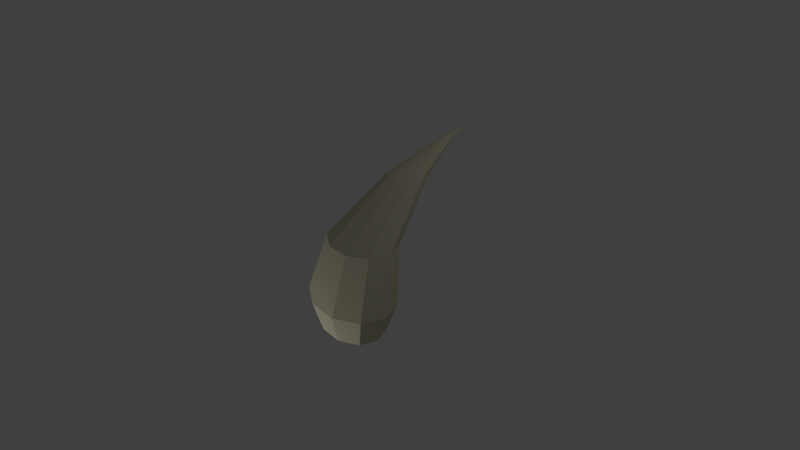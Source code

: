 # Source: Feng.blend  (saved by Blender 2.76.0; exported with 4.5.12 LTS)
import bpy
from mathutils import Matrix  # noqa: F401  (used for matrix-valued properties, if any)

bpy.ops.wm.read_factory_settings(use_empty=True)
scene = bpy.context.scene
scene.name = 'Scene'

# ---- collections
col_collection_1 = bpy.data.collections.new('Collection 1'); scene.collection.children.link(col_collection_1)

# ---- materials (node trees are filled in below, after node groups)
mat_feng = bpy.data.materials.new('Feng')
mat_feng.alpha_threshold = 0.0
mat_feng.use_transparent_shadow = False
mat_feng.diffuse_color = (0.5815, 0.5558, 0.4025, 1.0)
mat_feng.roughness = 0.5
mat_feng.specular_intensity = 0.05208

# ---- material node trees

# ---- world
world_world = bpy.data.worlds.new('World'); scene.world = world_world
world_world.color = (0.05088, 0.05088, 0.05088)
world_world.use_sun_shadow = False
world_world.sun_shadow_jitter_overblur = 0.0
world_world.cycles.sampling_method = 'MANUAL'
world_world.cycles.sample_map_resolution = 256

# ---- cameras
cam_camera = bpy.data.cameras.new('Camera')
cam_camera.clip_end = 100.0
cam_camera.lens = 35.0
cam_camera.sensor_width = 32.0
cam_camera.sensor_height = 18.0
cam_camera.ortho_scale = 7.314
cam_camera.dof.focus_distance = 0.0
cam_camera.dof.aperture_fstop = 128.0

# ---- lights
light_lamp_001 = bpy.data.lights.new('Lamp.001', 'POINT')
light_lamp_001.transmission_factor = 0.0
light_lamp_001.cutoff_distance = 30.0
light_lamp_001.energy = 100.0
light_lamp_001.shadow_buffer_clip_start = 1.001
light_lamp_001.shadow_soft_size = 0.1
light_lamp_001.shadow_maximum_resolution = 0.006
light_lamp_001.use_absolute_resolution = True
light_lamp_001.cycles.use_multiple_importance_sampling = False
light_lamp = bpy.data.lights.new('Lamp', 'POINT')
light_lamp.transmission_factor = 0.0
light_lamp.cutoff_distance = 30.0
light_lamp.energy = 100.0
light_lamp.shadow_buffer_clip_start = 1.001
light_lamp.shadow_soft_size = 0.1
light_lamp.shadow_maximum_resolution = 0.006
light_lamp.use_absolute_resolution = True
light_lamp.cycles.use_multiple_importance_sampling = False

# ---- meshes
me_cylinder = bpy.data.meshes.new('Cylinder')
me_cylinder.from_pydata([(4.256e-08, -0.0423, -0.715), (3.977e-08, 0.03573, -0.463), (0.1992, -0.08982, -0.715), (0.2617, -0.02669, -0.463), (0.3223, -0.2142, -0.715), (0.4234, -0.1901, -0.463), (0.3223, -0.368, -0.715), (0.4234, -0.3921, -0.463), (0.1992, -0.4924, -0.715), (0.2617, -0.5555, -0.463), (1.293e-08, -0.5399, -0.715), (8.472e-10, -0.6179, -0.463), (-0.1992, -0.4924, -0.715), (-0.2617, -0.5555, -0.463), (-0.3223, -0.368, -0.715), (-0.4234, -0.3921, -0.463), (-0.3223, -0.2142, -0.715), (-0.4234, -0.1901, -0.463), (-0.1992, -0.08982, -0.715), (-0.2617, -0.02669, -0.463), (0.2001, 0.02612, -0.001275), (6.44e-08, 0.0773, -0.001275), (0.3238, -0.1079, -0.001275), (0.3238, -0.2735, -0.001275), (0.2001, -0.4076, -0.001275), (3.463e-08, -0.4587, -0.001275), (-0.2001, -0.4076, -0.001275), (-0.3238, -0.2735, -0.001275), (-0.3238, -0.1079, -0.001275), (-0.2001, 0.02612, -0.001275), (0.09279, 0.3127, 0.4672), (1.348e-07, 0.3429, 0.4672), (0.1501, 0.2338, 0.4672), (0.1501, 0.1362, 0.4672), (0.09279, 0.05729, 0.4672), (1.21e-07, 0.02714, 0.4672), (-0.09279, 0.05729, 0.4672), (-0.1501, 0.1362, 0.4672), (-0.1501, 0.2338, 0.4672), (-0.09279, 0.3127, 0.4672), (0.02108, 0.5623, 0.7211), (1.886e-07, 0.5692, 0.7211), (0.03411, 0.5444, 0.7211), (0.03411, 0.5222, 0.7211), (0.02108, 0.5043, 0.7211), (1.854e-07, 0.4975, 0.7211), (-0.02108, 0.5043, 0.7211), (-0.03411, 0.5222, 0.7211), (-0.03411, 0.5444, 0.7211), (-0.02108, 0.5623, 0.7211), (1.357e-07, 0.6714, 0.7721), (5.066e-08, -0.2911, -0.8528)], [], [(0, 1, 3, 2), (2, 3, 5, 4), (4, 5, 7, 6), (6, 7, 9, 8), (8, 9, 11, 10), (10, 11, 13, 12), (12, 13, 15, 14), (14, 15, 17, 16), (19, 17, 28, 29), (18, 19, 1, 0), (16, 17, 19, 18), (24, 23, 33, 34), (17, 15, 27, 28), (15, 13, 26, 27), (13, 11, 25, 26), (11, 9, 24, 25), (9, 7, 23, 24), (3, 1, 21, 20), (7, 5, 22, 23), (5, 3, 20, 22), (1, 19, 29, 21), (30, 31, 41, 40), (20, 21, 31, 30), (28, 27, 37, 38), (25, 24, 34, 35), (22, 20, 30, 32), (29, 28, 38, 39), (26, 25, 35, 36), (23, 22, 32, 33), (21, 29, 39, 31), (27, 26, 36, 37), (38, 37, 47, 48), (35, 34, 44, 45), (32, 30, 40, 42), (39, 38, 48, 49), (36, 35, 45, 46), (33, 32, 42, 43), (31, 39, 49, 41), (37, 36, 46, 47), (34, 33, 43, 44), (48, 47, 50), (45, 44, 50), (42, 40, 50), (49, 48, 50), (46, 45, 50), (43, 42, 50), (41, 49, 50), (47, 46, 50), (44, 43, 50), (40, 41, 50), (10, 12, 51), (12, 14, 51), (14, 16, 51), (16, 18, 51), (18, 0, 51), (2, 4, 51), (4, 6, 51), (0, 2, 51), (6, 8, 51), (8, 10, 51)])
me_cylinder.materials.append(mat_feng)
me_cylinder.use_remesh_preserve_volume = False
me_cylinder.use_remesh_preserve_attributes = False
me_cylinder.use_mirror_vertex_groups = False
me_cylinder.update()

# ---- objects
ob_lamp_001 = bpy.data.objects.new('Lamp.001', light_lamp_001)
ob_cylinder = bpy.data.objects.new('Cylinder', me_cylinder)
ob_lamp = bpy.data.objects.new('Lamp', light_lamp)
ob_camera = bpy.data.objects.new('Camera', cam_camera)

# ---- transforms, parenting, visibility, modifiers, constraints
ob_lamp_001.location = (-1.084, -3.369, -2.38)
ob_lamp_001.rotation_euler = (0.6503, 0.05522, 1.866)
ob_lamp_001.lock_rotations_4d = False
ob_lamp_001.empty_display_type = 'ARROWS'
ob_lamp_001.color = (0.0, 0.0, 0.0, 0.0)
ob_lamp_001.lineart.crease_threshold = 0.0
ob_cylinder.location = (0.0, 0.2211, 0.2146)
ob_cylinder.rotation_euler = (0.0, -0.0, -0.3372)
ob_cylinder.scale = (1.694, 1.694, 1.694)
ob_cylinder.lineart.crease_threshold = 0.0
ob_lamp.location = (4.076, 1.005, 5.904)
ob_lamp.rotation_euler = (0.6503, 0.05522, 1.866)
ob_lamp.lock_rotations_4d = False
ob_lamp.empty_display_type = 'ARROWS'
ob_lamp.color = (0.0, 0.0, 0.0, 0.0)
ob_lamp.lineart.crease_threshold = 0.0
ob_camera.location = (7.481, -6.508, 5.344)
ob_camera.rotation_euler = (1.109, 0.01082, 0.8149)
ob_camera.lock_rotations_4d = False
ob_camera.empty_display_type = 'ARROWS'
ob_camera.color = (0.0, 0.0, 0.0, 0.0)
ob_camera.display_type = 'WIRE'
ob_camera.lineart.crease_threshold = 0.0

# ---- collection membership
col_collection_1.objects.link(ob_lamp_001)
col_collection_1.objects.link(ob_cylinder)
col_collection_1.objects.link(ob_lamp)
col_collection_1.objects.link(ob_camera)

# ---- scene / render settings (as saved in the file)
scene.camera = ob_camera
scene.frame_start = 1; scene.frame_end = 250; scene.frame_set(1)
scene.render.engine = 'BLENDER_EEVEE_NEXT'
scene.render.resolution_percentage = 50
scene.render.dither_intensity = 0.0
scene.render.film_transparent = True
scene.cycles.use_denoising = False
scene.cycles.samples = 10
scene.cycles.sampling_pattern = 'TABULATED_SOBOL'
scene.cycles.light_sampling_threshold = 0.0
scene.cycles.use_adaptive_sampling = False
scene.cycles.use_light_tree = False
scene.cycles.blur_glossy = 0.0
scene.cycles.pixel_filter_type = 'GAUSSIAN'
scene.cycles.sample_clamp_indirect = 0.0
scene.view_settings.view_transform = 'Standard'
bpy.context.view_layer.update()
